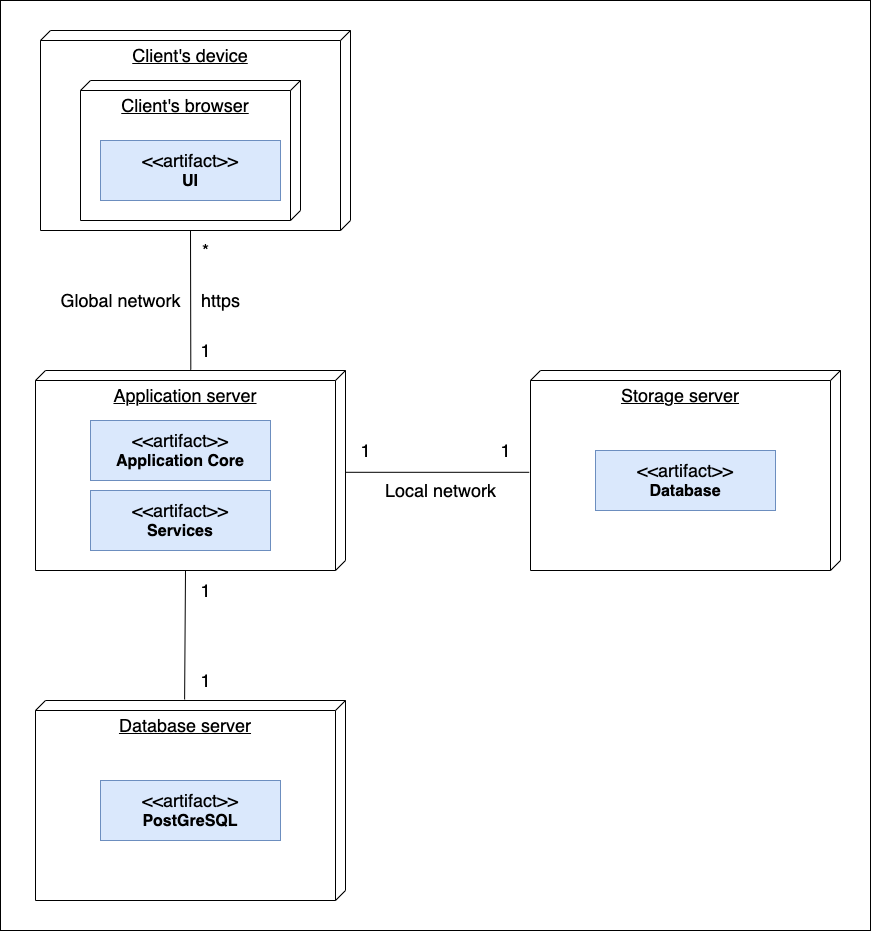

The diagram above was exported from draw.io. Its source (the exported page's mxGraphModel, read from the mxfile embedded in the PNG):
<mxGraphModel dx="1392" dy="893" grid="1" gridSize="10" guides="1" tooltips="1" connect="1" arrows="1" fold="1" page="1" pageScale="1" pageWidth="850" pageHeight="1100" math="0" shadow="0">
  <root>
    <mxCell id="0" />
    <mxCell id="1" parent="0" />
    <mxCell id="ZNyCtvUly8aBUd-gqXLC-1" value="&lt;font style=&quot;font-size: 18px;&quot;&gt;Client's device&lt;/font&gt;" style="verticalAlign=top;align=center;spacingTop=8;spacingLeft=2;spacingRight=12;shape=cube;size=10;direction=south;fontStyle=4;html=1;whiteSpace=wrap;" vertex="1" parent="1">
      <mxGeometry x="210" y="290" width="310" height="200" as="geometry" />
    </mxCell>
    <mxCell id="ZNyCtvUly8aBUd-gqXLC-2" value="&lt;font style=&quot;font-size: 18px;&quot;&gt;Client's browser&lt;/font&gt;" style="verticalAlign=top;align=center;spacingTop=8;spacingLeft=2;spacingRight=12;shape=cube;size=10;direction=south;fontStyle=4;html=1;whiteSpace=wrap;" vertex="1" parent="1">
      <mxGeometry x="250" y="340" width="220" height="140" as="geometry" />
    </mxCell>
    <mxCell id="ZNyCtvUly8aBUd-gqXLC-3" value="&lt;font style=&quot;font-size: 18px;&quot;&gt;&amp;lt;&amp;lt;artifact&amp;gt;&amp;gt;&lt;/font&gt;&lt;div&gt;&lt;font size=&quot;3&quot;&gt;&lt;b&gt;UI&lt;/b&gt;&lt;/font&gt;&lt;/div&gt;" style="rounded=0;whiteSpace=wrap;html=1;fillColor=#dae8fc;strokeColor=#6c8ebf;" vertex="1" parent="1">
      <mxGeometry x="270" y="400" width="180" height="60" as="geometry" />
    </mxCell>
    <mxCell id="ZNyCtvUly8aBUd-gqXLC-4" value="&lt;font style=&quot;font-size: 18px;&quot;&gt;Application server&lt;/font&gt;" style="verticalAlign=top;align=center;spacingTop=8;spacingLeft=2;spacingRight=12;shape=cube;size=10;direction=south;fontStyle=4;html=1;whiteSpace=wrap;" vertex="1" parent="1">
      <mxGeometry x="205" y="630" width="310" height="200" as="geometry" />
    </mxCell>
    <mxCell id="ZNyCtvUly8aBUd-gqXLC-5" value="&lt;font style=&quot;font-size: 18px;&quot;&gt;&amp;lt;&amp;lt;artifact&amp;gt;&amp;gt;&lt;/font&gt;&lt;div&gt;&lt;font size=&quot;3&quot;&gt;&lt;b&gt;Services&lt;/b&gt;&lt;/font&gt;&lt;/div&gt;" style="rounded=0;whiteSpace=wrap;html=1;fillColor=#dae8fc;strokeColor=#6c8ebf;" vertex="1" parent="1">
      <mxGeometry x="260" y="750" width="180" height="60" as="geometry" />
    </mxCell>
    <mxCell id="ZNyCtvUly8aBUd-gqXLC-7" value="&lt;font style=&quot;font-size: 18px;&quot;&gt;Storage server&lt;/font&gt;" style="verticalAlign=top;align=center;spacingTop=8;spacingLeft=2;spacingRight=12;shape=cube;size=10;direction=south;fontStyle=4;html=1;whiteSpace=wrap;" vertex="1" parent="1">
      <mxGeometry x="700" y="630" width="310" height="200" as="geometry" />
    </mxCell>
    <mxCell id="ZNyCtvUly8aBUd-gqXLC-8" value="&lt;font style=&quot;font-size: 18px;&quot;&gt;&amp;lt;&amp;lt;artifact&amp;gt;&amp;gt;&lt;/font&gt;&lt;div&gt;&lt;font size=&quot;3&quot;&gt;&lt;b&gt;Database&lt;/b&gt;&lt;/font&gt;&lt;/div&gt;" style="rounded=0;whiteSpace=wrap;html=1;fillColor=#dae8fc;strokeColor=#6c8ebf;" vertex="1" parent="1">
      <mxGeometry x="765" y="710" width="180" height="60" as="geometry" />
    </mxCell>
    <mxCell id="ZNyCtvUly8aBUd-gqXLC-11" value="" style="endArrow=none;html=1;rounded=0;entryX=0;entryY=0;entryDx=200;entryDy=160;entryPerimeter=0;exitX=-0.004;exitY=0.499;exitDx=0;exitDy=0;exitPerimeter=0;" edge="1" parent="1" source="ZNyCtvUly8aBUd-gqXLC-4" target="ZNyCtvUly8aBUd-gqXLC-1">
      <mxGeometry width="50" height="50" relative="1" as="geometry">
        <mxPoint x="520" y="510" as="sourcePoint" />
        <mxPoint x="570" y="460" as="targetPoint" />
      </mxGeometry>
    </mxCell>
    <mxCell id="ZNyCtvUly8aBUd-gqXLC-12" value="&lt;span style=&quot;font-size: 18px;&quot;&gt;*&lt;/span&gt;" style="text;html=1;align=center;verticalAlign=middle;resizable=0;points=[];autosize=1;strokeColor=none;fillColor=none;" vertex="1" parent="1">
      <mxGeometry x="360" y="490" width="30" height="40" as="geometry" />
    </mxCell>
    <mxCell id="ZNyCtvUly8aBUd-gqXLC-13" value="&lt;span style=&quot;font-size: 18px;&quot;&gt;1&lt;/span&gt;" style="text;html=1;align=center;verticalAlign=middle;resizable=0;points=[];autosize=1;strokeColor=none;fillColor=none;" vertex="1" parent="1">
      <mxGeometry x="360" y="590" width="30" height="40" as="geometry" />
    </mxCell>
    <mxCell id="ZNyCtvUly8aBUd-gqXLC-14" value="" style="endArrow=none;html=1;rounded=0;exitX=0.509;exitY=0.001;exitDx=0;exitDy=0;exitPerimeter=0;entryX=0.509;entryY=1.004;entryDx=0;entryDy=0;entryPerimeter=0;" edge="1" parent="1" source="ZNyCtvUly8aBUd-gqXLC-4" target="ZNyCtvUly8aBUd-gqXLC-7">
      <mxGeometry width="50" height="50" relative="1" as="geometry">
        <mxPoint x="570" y="620" as="sourcePoint" />
        <mxPoint x="620" y="570" as="targetPoint" />
      </mxGeometry>
    </mxCell>
    <mxCell id="ZNyCtvUly8aBUd-gqXLC-15" value="&lt;span style=&quot;font-size: 18px;&quot;&gt;1&lt;/span&gt;" style="text;html=1;align=center;verticalAlign=middle;resizable=0;points=[];autosize=1;strokeColor=none;fillColor=none;" vertex="1" parent="1">
      <mxGeometry x="520" y="690" width="30" height="40" as="geometry" />
    </mxCell>
    <mxCell id="ZNyCtvUly8aBUd-gqXLC-16" value="&lt;span style=&quot;font-size: 18px;&quot;&gt;1&lt;/span&gt;" style="text;html=1;align=center;verticalAlign=middle;resizable=0;points=[];autosize=1;strokeColor=none;fillColor=none;" vertex="1" parent="1">
      <mxGeometry x="660" y="690" width="30" height="40" as="geometry" />
    </mxCell>
    <mxCell id="ZNyCtvUly8aBUd-gqXLC-17" value="&lt;font style=&quot;font-size: 18px;&quot;&gt;&amp;lt;&amp;lt;artifact&amp;gt;&amp;gt;&lt;/font&gt;&lt;div&gt;&lt;font size=&quot;3&quot;&gt;&lt;b&gt;Application Core&lt;/b&gt;&lt;/font&gt;&lt;/div&gt;" style="rounded=0;whiteSpace=wrap;html=1;fillColor=#dae8fc;strokeColor=#6c8ebf;" vertex="1" parent="1">
      <mxGeometry x="260" y="680" width="180" height="60" as="geometry" />
    </mxCell>
    <mxCell id="ZNyCtvUly8aBUd-gqXLC-20" value="&lt;font style=&quot;font-size: 18px;&quot;&gt;Global network&lt;/font&gt;" style="text;html=1;align=center;verticalAlign=middle;resizable=0;points=[];autosize=1;strokeColor=none;fillColor=none;" vertex="1" parent="1">
      <mxGeometry x="220" y="540" width="140" height="40" as="geometry" />
    </mxCell>
    <mxCell id="ZNyCtvUly8aBUd-gqXLC-21" value="&lt;font style=&quot;font-size: 18px;&quot;&gt;https&lt;/font&gt;" style="text;html=1;align=center;verticalAlign=middle;resizable=0;points=[];autosize=1;strokeColor=none;fillColor=none;" vertex="1" parent="1">
      <mxGeometry x="360" y="540" width="60" height="40" as="geometry" />
    </mxCell>
    <mxCell id="ZNyCtvUly8aBUd-gqXLC-23" value="&lt;font style=&quot;font-size: 18px;&quot;&gt;Local network&lt;/font&gt;" style="text;html=1;align=center;verticalAlign=middle;resizable=0;points=[];autosize=1;strokeColor=none;fillColor=none;" vertex="1" parent="1">
      <mxGeometry x="545" y="730" width="130" height="40" as="geometry" />
    </mxCell>
    <mxCell id="ZNyCtvUly8aBUd-gqXLC-24" value="&lt;font style=&quot;font-size: 18px;&quot;&gt;Database server&lt;/font&gt;" style="verticalAlign=top;align=center;spacingTop=8;spacingLeft=2;spacingRight=12;shape=cube;size=10;direction=south;fontStyle=4;html=1;whiteSpace=wrap;" vertex="1" parent="1">
      <mxGeometry x="205" y="960" width="310" height="200" as="geometry" />
    </mxCell>
    <mxCell id="ZNyCtvUly8aBUd-gqXLC-25" value="" style="endArrow=none;html=1;rounded=0;entryX=0;entryY=0;entryDx=200;entryDy=160;entryPerimeter=0;exitX=-0.005;exitY=0.519;exitDx=0;exitDy=0;exitPerimeter=0;" edge="1" parent="1" source="ZNyCtvUly8aBUd-gqXLC-24" target="ZNyCtvUly8aBUd-gqXLC-4">
      <mxGeometry width="50" height="50" relative="1" as="geometry">
        <mxPoint x="530" y="870" as="sourcePoint" />
        <mxPoint x="580" y="820" as="targetPoint" />
      </mxGeometry>
    </mxCell>
    <mxCell id="ZNyCtvUly8aBUd-gqXLC-26" value="&lt;font style=&quot;font-size: 18px;&quot;&gt;&amp;lt;&amp;lt;artifact&amp;gt;&amp;gt;&lt;/font&gt;&lt;div&gt;&lt;font size=&quot;3&quot;&gt;&lt;b&gt;PostGreSQL&lt;/b&gt;&lt;/font&gt;&lt;/div&gt;" style="rounded=0;whiteSpace=wrap;html=1;fillColor=#dae8fc;strokeColor=#6c8ebf;" vertex="1" parent="1">
      <mxGeometry x="270" y="1040" width="180" height="60" as="geometry" />
    </mxCell>
    <mxCell id="ZNyCtvUly8aBUd-gqXLC-27" value="&lt;span style=&quot;font-size: 18px;&quot;&gt;1&lt;/span&gt;" style="text;html=1;align=center;verticalAlign=middle;resizable=0;points=[];autosize=1;strokeColor=none;fillColor=none;" vertex="1" parent="1">
      <mxGeometry x="360" y="830" width="30" height="40" as="geometry" />
    </mxCell>
    <mxCell id="ZNyCtvUly8aBUd-gqXLC-28" value="&lt;span style=&quot;font-size: 18px;&quot;&gt;1&lt;/span&gt;" style="text;html=1;align=center;verticalAlign=middle;resizable=0;points=[];autosize=1;strokeColor=none;fillColor=none;" vertex="1" parent="1">
      <mxGeometry x="360" y="920" width="30" height="40" as="geometry" />
    </mxCell>
    <mxCell id="ZNyCtvUly8aBUd-gqXLC-29" value="" style="rounded=0;whiteSpace=wrap;html=1;fillColor=none;" vertex="1" parent="1">
      <mxGeometry x="170" y="260" width="870" height="930" as="geometry" />
    </mxCell>
  </root>
</mxGraphModel>